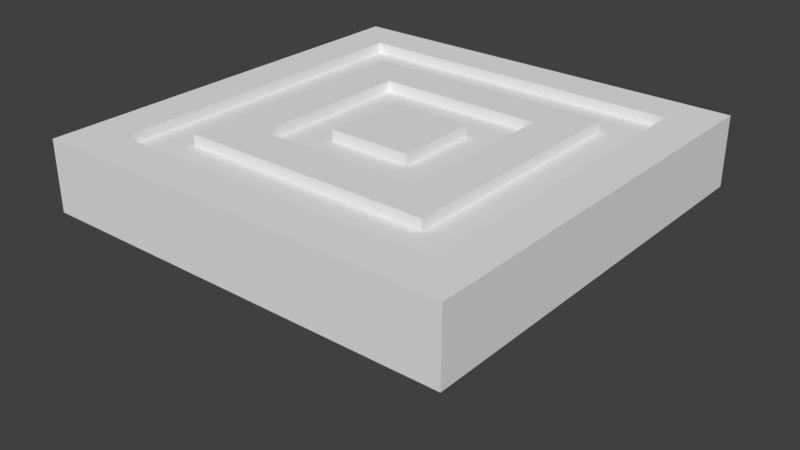 # Source: elevator.blend  (saved by Blender 2.79.0; exported with 4.5.12 LTS)
import bpy
from mathutils import Matrix  # noqa: F401  (used for matrix-valued properties, if any)

bpy.ops.wm.read_factory_settings(use_empty=True)
scene = bpy.context.scene
scene.name = 'Scene'

# ---- collections
col_collection_1 = bpy.data.collections.new('Collection 1'); scene.collection.children.link(col_collection_1)

# ---- world
world_world = bpy.data.worlds.new('World'); scene.world = world_world
world_world.color = (0.05088, 0.05088, 0.05088)
world_world.use_sun_shadow = False
world_world.sun_shadow_jitter_overblur = 0.0
world_world.cycles.sampling_method = 'MANUAL'

# ---- meshes
me_cube_001 = bpy.data.meshes.new('Cube.001')
me_cube_001.from_pydata([(-2.401, -2.401, 1.6), (2.401, -2.401, 1.6), (2.401, 2.401, 1.6), (-2.401, 2.401, 1.6), (-1.801, -1.801, 1.6), (1.801, -1.801, 1.6), (1.801, 1.801, 1.6), (-1.801, 1.801, 1.6), (-1.2, -1.2, 1.6), (1.2, -1.2, 1.6), (1.2, 1.2, 1.6), (-1.2, 1.2, 1.6), (-0.5981, -0.5981, 1.6), (0.5981, -0.5981, 1.6), (0.5981, 0.5981, 1.6), (-0.5981, 0.5981, 1.6)], [], [(3, 0, 1, 5, 4, 7), (6, 5, 1, 2, 3, 7), (9, 10, 14, 13, 12, 8), (8, 12, 15, 14, 10, 11)])
me_cube_001.use_remesh_preserve_volume = False
me_cube_001.use_remesh_preserve_attributes = False
me_cube_001.use_mirror_vertex_groups = False
me_cube_001.update()
me_cube = bpy.data.meshes.new('Cube')
me_cube.from_pydata([(-1.0, -1.0, -0.5), (-1.0, 1.0, -0.5), (1.0, -1.0, -0.5), (1.0, 1.0, -0.5), (-3.0, -3.0, 0.75), (-3.0, 3.0, 0.75), (3.0, 3.0, 0.75), (3.0, -3.0, 0.75), (-3.0, -3.0, 1.75), (-3.0, 3.0, 1.75), (3.0, 3.0, 1.75), (3.0, -3.0, 1.75), (-0.75, 0.75, -1.0), (-0.75, -0.75, -1.0), (0.75, 0.75, -1.0), (0.75, -0.75, -1.0), (-1.25, 1.25, -0.5), (-1.25, -1.25, -0.5), (-1.25, -1.25, 0.0), (-1.25, 1.25, 0.0), (1.25, 1.25, -0.5), (1.25, 1.25, 0.0), (1.25, -1.25, -0.5), (1.25, -1.25, 0.0), (-1.0, 1.0, -0.65), (-1.0, -1.0, -0.65), (1.0, 1.0, -0.65), (1.25, 1.25, -0.65), (1.0, -1.0, -0.65), (-1.25, 1.25, -0.65), (-1.25, -1.25, -0.65), (1.25, -1.25, -0.65), (-2.401, -2.401, 1.75), (2.401, -2.401, 1.75), (2.401, 2.401, 1.75), (-2.401, 2.401, 1.75), (-1.801, -1.801, 1.75), (1.801, -1.801, 1.75), (1.801, 1.801, 1.75), (-1.801, 1.801, 1.75), (-1.2, -1.2, 1.75), (1.2, -1.2, 1.75), (1.2, 1.2, 1.75), (-1.2, 1.2, 1.75), (-0.5981, -0.5981, 1.75), (0.5981, -0.5981, 1.75), (0.5981, 0.5981, 1.75), (-0.5981, 0.5981, 1.75), (-2.401, -2.401, 1.6), (2.401, -2.401, 1.6), (2.401, 2.401, 1.6), (-2.401, 2.401, 1.6), (-1.801, -1.801, 1.6), (1.801, -1.801, 1.6), (1.801, 1.801, 1.6), (-1.801, 1.801, 1.6), (-1.2, -1.2, 1.6), (1.2, -1.2, 1.6), (1.2, 1.2, 1.6), (-1.2, 1.2, 1.6), (-0.5981, -0.5981, 1.6), (0.5981, -0.5981, 1.6), (0.5981, 0.5981, 1.6), (-0.5981, 0.5981, 1.6)], [], [(16, 20, 27, 29), (1, 0, 25, 24), (1, 3, 14, 12), (7, 6, 10, 11), (10, 34, 33, 32, 35, 9, 8, 11), (5, 4, 8, 9), (4, 7, 11, 8), (6, 5, 9, 10), (12, 14, 15, 13), (0, 1, 12, 13), (3, 2, 15, 14), (2, 0, 13, 15), (17, 18, 19, 16), (16, 19, 21, 20), (20, 21, 23, 22), (22, 23, 18, 17), (22, 17, 30, 31), (3, 1, 24, 26), (24, 25, 30, 29), (26, 24, 29, 27), (28, 26, 27, 31), (25, 28, 31, 30), (2, 3, 26, 28), (17, 16, 29, 30), (20, 22, 31, 27), (0, 2, 28, 25), (5, 19, 18, 4), (4, 18, 23, 7), (7, 23, 21, 6), (6, 21, 19, 5), (9, 35, 34, 10), (41, 42, 58, 57), (39, 36, 40, 43, 42, 38), (47, 46, 62, 63), (38, 42, 41, 40, 36, 37), (40, 41, 57, 56), (46, 45, 61, 62), (47, 44, 45, 46), (37, 36, 52, 53), (44, 47, 63, 60), (42, 43, 59, 58), (38, 37, 53, 54), (32, 33, 49, 48), (43, 40, 56, 59), (39, 38, 54, 55), (33, 34, 50, 49), (36, 39, 55, 52), (34, 35, 51, 50), (35, 32, 48, 51), (45, 44, 60, 61)])
me_cube.use_remesh_preserve_volume = False
me_cube.use_remesh_preserve_attributes = False
me_cube.use_mirror_vertex_groups = False
me_cube.update()

# ---- objects
ob_indicator = bpy.data.objects.new('indicator', me_cube_001)
ob_base = bpy.data.objects.new('base', me_cube)

# ---- transforms, parenting, visibility, modifiers, constraints
ob_indicator.location = (0.0, 0.0, 1.0)
ob_indicator.lineart.crease_threshold = 0.0
ob_base.location = (0.0, 0.0, 1.0)
ob_base.lineart.crease_threshold = 0.0

# ---- collection membership
col_collection_1.objects.link(ob_indicator)
col_collection_1.objects.link(ob_base)

# ---- scene / render settings (as saved in the file)
scene.frame_start = 1; scene.frame_end = 250; scene.frame_set(1)
scene.render.engine = 'BLENDER_EEVEE_NEXT'
scene.render.resolution_percentage = 50
scene.render.dither_intensity = 0.0
scene.cycles.use_denoising = False
scene.cycles.samples = 128
scene.cycles.sampling_pattern = 'TABULATED_SOBOL'
scene.cycles.use_adaptive_sampling = False
scene.cycles.use_light_tree = False
scene.cycles.blur_glossy = 0.0
scene.cycles.sample_clamp_indirect = 0.0
scene.view_settings.view_transform = 'Standard'
bpy.context.view_layer.update()

# ---- added for rendering (the .blend has no active camera and no usable light): camera, sun
cam_auto = bpy.data.cameras.new('AutoCamera')
cam_auto.lens = 50.0
cam_auto.sensor_width = 36.0
cam_auto.clip_end = 1000.0
ob_auto_camera = bpy.data.objects.new('AutoCamera', cam_auto)
scene.collection.objects.link(ob_auto_camera)
ob_auto_camera.location = (8.2528, -9.90336, 7.97724)
ob_auto_camera.rotation_euler = (1.09748, -7.21219e-08, 0.694738)
scene.camera = ob_auto_camera
light_auto_sun = bpy.data.lights.new('AutoSun', 'SUN')
light_auto_sun.energy = 3.0
light_auto_sun.angle = 0.0523599
ob_auto_sun = bpy.data.objects.new('AutoSun', light_auto_sun)
scene.collection.objects.link(ob_auto_sun)
ob_auto_sun.rotation_euler = (0.872665, 0.174533, 0.523599)
bpy.context.view_layer.update()

